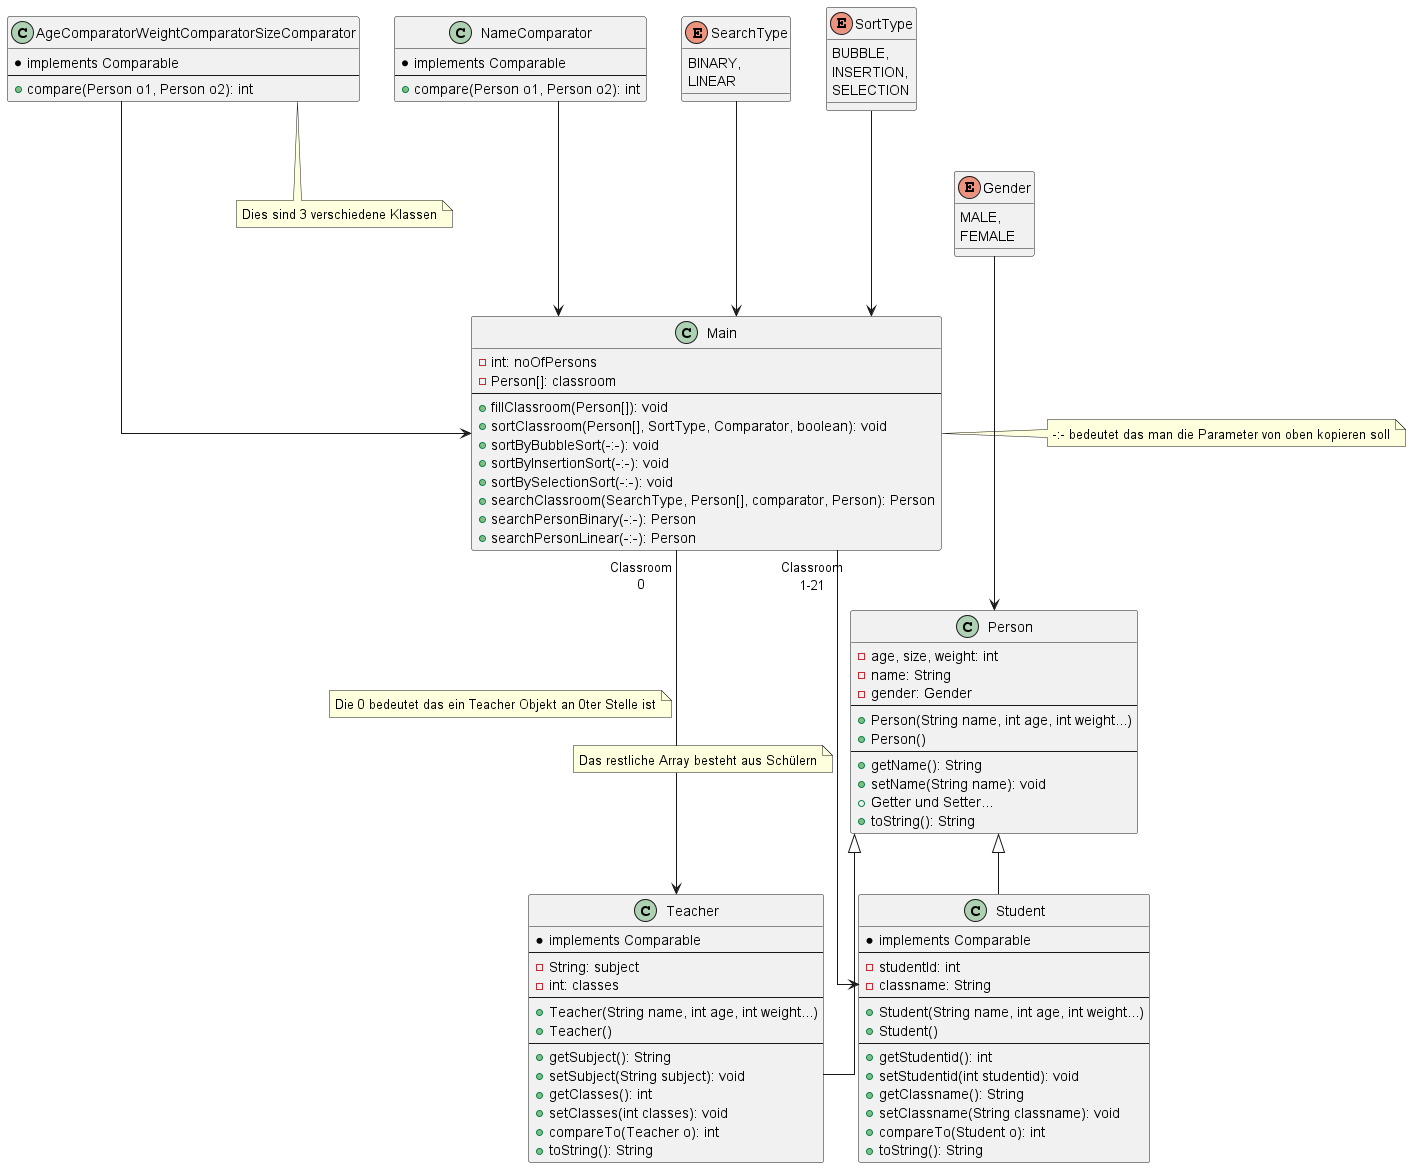

The diagram above was rendered by PlantUML. Its source (embedded in the PNG):
@startuml

'!theme plain
'top to bottom direction
skinparam linetype ortho

enum SearchType {
BINARY,
LINEAR
}
enum SortType {
BUBBLE,
INSERTION,
SELECTION
}
class Main {
  - int: noOfPersons
  - Person[]: classroom
  --
  + fillClassroom(Person[]): void
  + sortClassroom(Person[], SortType, Comparator, boolean): void
  + sortByBubbleSort(-:-): void
  + sortByInsertionSort(-:-): void
  + sortBySelectionSort(-:-): void
  + searchClassroom(SearchType, Person[], comparator, Person): Person
  + searchPersonBinary(-:-): Person
  + searchPersonLinear(-:-): Person
}
class Teacher extends Person {
* implements Comparable
--
- String: subject
- int: classes
--
+ Teacher(String name, int age, int weight...)
+ Teacher()
--
+ getSubject(): String
+ setSubject(String subject): void
+ getClasses(): int
+ setClasses(int classes): void
+ compareTo(Teacher o): int
+ toString(): String
}
class Student extends Person{
* implements Comparable
--
- studentId: int
- classname: String
--
+Student(String name, int age, int weight...)
+ Student()
--
+ getStudentid(): int
+ setStudentid(int studentid): void
+ getClassname(): String
+ setClassname(String classname): void
+ compareTo(Student o): int
+ toString(): String
}
enum Gender{
MALE,
FEMALE
}
class AgeComparatorWeightComparatorSizeComparator{
* implements Comparable
--
+ compare(Person o1, Person o2): int
}
class NameComparator{
* implements Comparable
--
+ compare(Person o1, Person o2): int
}
class Person{
- age, size, weight: int
- name: String
- gender: Gender
--
+ Person(String name, int age, int weight...)
+ Person()
--
+ getName(): String
+ setName(String name): void
+ Getter und Setter...
+ toString(): String
}
note right of Main: -:- bedeutet das man die Parameter von oben kopieren soll
note bottom of AgeComparatorWeightComparatorSizeComparator: Dies sind 3 verschiedene Klassen

Main "Classroom\n0" ---> Teacher
note on link: Die 0 bedeutet das ein Teacher Objekt an 0ter Stelle ist
Main "Classroom\n1-21" ---> Student
note on link: Das restliche Array besteht aus Schülern
SearchType ---> Main
SortType ---> Main
Gender ---> Person
AgeComparatorWeightComparatorSizeComparator ---> Main
NameComparator ---> Main
@enduml